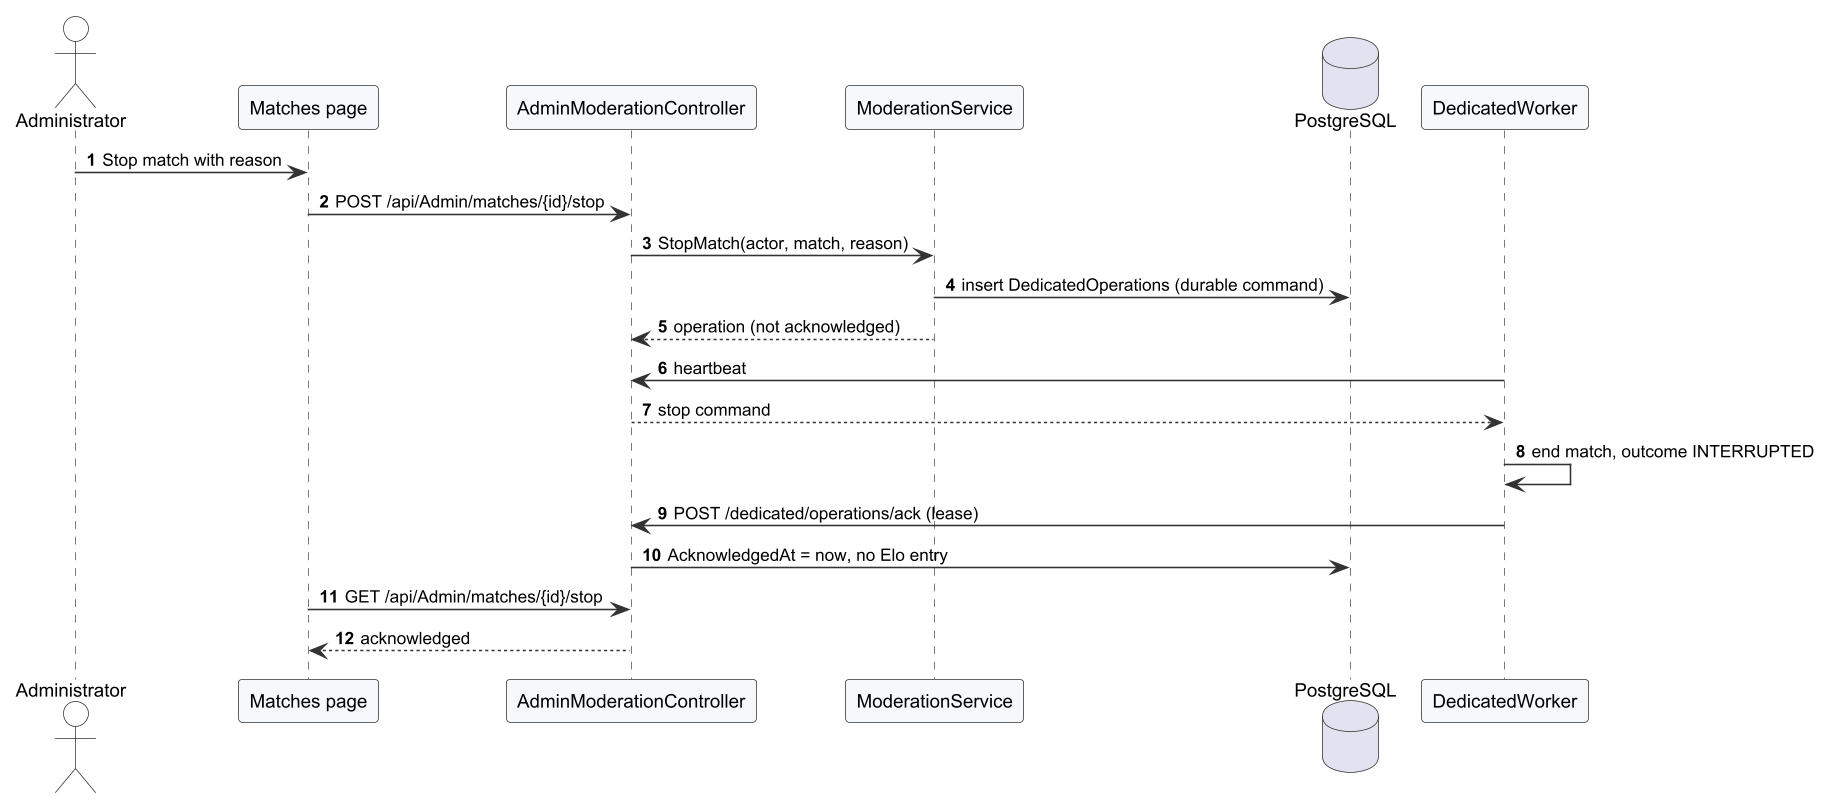

The diagram above was rendered by PlantUML. Its source (embedded in the PNG):
@startuml r4_seq_stop
!include _style.iuml
autonumber
skinparam responseMessageBelowArrow true

actor Administrator as Admin
participant "Matches page" as W
participant "AdminModerationController" as C
participant "ModerationService" as S
database "PostgreSQL" as DB
participant "DedicatedWorker" as DW
Admin -> W : Stop match with reason
W -> C : POST /api/Admin/matches/{id}/stop
C -> S : StopMatch(actor, match, reason)
S -> DB : insert DedicatedOperations (durable command)
S --> C : operation (not acknowledged)
DW -> C : heartbeat
C --> DW : stop command
DW -> DW : end match, outcome INTERRUPTED
DW -> C : POST /dedicated/operations/ack (lease)
C -> DB : AcknowledgedAt = now, no Elo entry
W -> C : GET /api/Admin/matches/{id}/stop
C --> W : acknowledged
@enduml